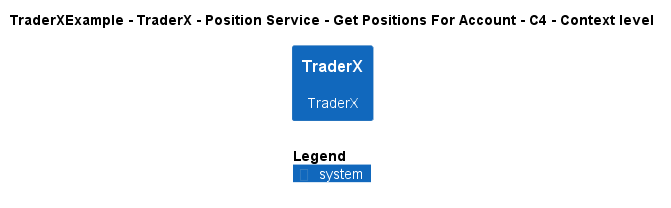

The diagram above was rendered by PlantUML. Its source (embedded in the PNG):
@startuml
!include ..\..\..\..\..\..\..\.c4s\C4_Context.puml

AddElementTag("c4interflow:lifecycle:new", $bgColor=green, $fontColor=#ffffff, $borderColor=green, $shadowing="False")
AddElementTag("c4interflow:lifecycle:changed", $bgColor=orange, $fontColor=#ffffff, $borderColor=orange, $shadowing="False")
AddElementTag("c4interflow:lifecycle:removed", $bgColor=red, $fontColor=#ffffff, $borderColor=red, $shadowing="False")

AddRelTag("c4interflow:lifecycle:new", $textColor=green, $lineColor=green)
AddRelTag("c4interflow:lifecycle:changed", $textColor=orange, $lineColor=orange)
AddRelTag("c4interflow:lifecycle:removed", $textColor=red, $lineColor=red)

SHOW_PERSON_PORTRAIT()
LAYOUT_TOP_DOWN()

skinparam linetype polyline

title TraderXExample - TraderX - Position Service - Get Positions For Account - C4 - Context level

System(TraderXExample.SoftwareSystems.TraderX, "TraderX", "TraderX")



SHOW_LEGEND()
@enduml